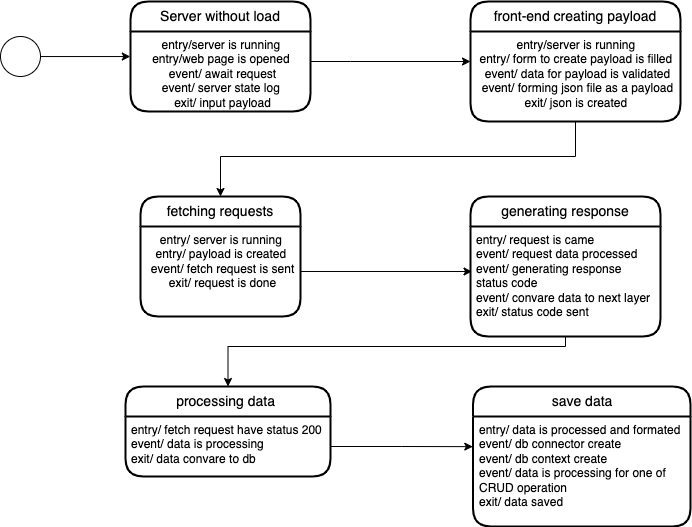

The diagram above was exported from draw.io. Its source (the exported page's mxGraphModel, read from the mxfile embedded in the PNG):
<mxGraphModel dx="3133" dy="2113" grid="1" gridSize="10" guides="1" tooltips="1" connect="1" arrows="1" fold="1" page="1" pageScale="1" pageWidth="827" pageHeight="1169" math="0" shadow="0">
  <root>
    <mxCell id="0" />
    <mxCell id="1" parent="0" />
    <mxCell id="FZbFvkzUo4YBJaa7Htv--12" style="edgeStyle=orthogonalEdgeStyle;rounded=0;orthogonalLoop=1;jettySize=auto;html=1;entryX=-0.001;entryY=0.313;entryDx=0;entryDy=0;entryPerimeter=0;" edge="1" parent="1" source="FZbFvkzUo4YBJaa7Htv--1" target="FZbFvkzUo4YBJaa7Htv--3">
      <mxGeometry relative="1" as="geometry">
        <Array as="points" />
      </mxGeometry>
    </mxCell>
    <mxCell id="FZbFvkzUo4YBJaa7Htv--1" value="" style="ellipse;whiteSpace=wrap;html=1;aspect=fixed;" vertex="1" parent="1">
      <mxGeometry x="120" y="120" width="40" height="40" as="geometry" />
    </mxCell>
    <mxCell id="FZbFvkzUo4YBJaa7Htv--2" value="Server without load" style="swimlane;childLayout=stackLayout;horizontal=1;startSize=30;horizontalStack=0;rounded=1;fontSize=14;fontStyle=0;strokeWidth=2;resizeParent=0;resizeLast=1;shadow=0;dashed=0;align=center;arcSize=20;whiteSpace=wrap;html=1;" vertex="1" parent="1">
      <mxGeometry x="250" y="85" width="180" height="110" as="geometry" />
    </mxCell>
    <mxCell id="FZbFvkzUo4YBJaa7Htv--3" value="entry/server is running&amp;nbsp;&lt;br&gt;entry/web page is opened&amp;nbsp;&lt;br&gt;event/ await request&lt;br&gt;event/ server state log&amp;nbsp;&lt;br&gt;exit/ input payload" style="align=center;strokeColor=none;fillColor=none;spacingLeft=4;fontSize=12;verticalAlign=top;resizable=0;rotatable=0;part=1;html=1;" vertex="1" parent="FZbFvkzUo4YBJaa7Htv--2">
      <mxGeometry y="30" width="180" height="80" as="geometry" />
    </mxCell>
    <mxCell id="FZbFvkzUo4YBJaa7Htv--5" value="fetching requests" style="swimlane;childLayout=stackLayout;horizontal=1;startSize=30;horizontalStack=0;rounded=1;fontSize=14;fontStyle=0;strokeWidth=2;resizeParent=0;resizeLast=1;shadow=0;dashed=0;align=center;arcSize=20;whiteSpace=wrap;html=1;" vertex="1" parent="1">
      <mxGeometry x="260" y="280" width="160" height="120" as="geometry" />
    </mxCell>
    <mxCell id="FZbFvkzUo4YBJaa7Htv--6" value="entry/ server is running&amp;nbsp;&lt;br&gt;entry/ payload is created&amp;nbsp;&lt;br&gt;event/ fetch request is sent&lt;br&gt;exit/ request is done" style="align=center;strokeColor=none;fillColor=none;spacingLeft=4;fontSize=12;verticalAlign=top;resizable=0;rotatable=0;part=1;html=1;" vertex="1" parent="FZbFvkzUo4YBJaa7Htv--5">
      <mxGeometry y="30" width="160" height="90" as="geometry" />
    </mxCell>
    <mxCell id="FZbFvkzUo4YBJaa7Htv--8" value="front-end creating payload" style="swimlane;childLayout=stackLayout;horizontal=1;startSize=30;horizontalStack=0;rounded=1;fontSize=14;fontStyle=0;strokeWidth=2;resizeParent=0;resizeLast=1;shadow=0;dashed=0;align=center;arcSize=20;whiteSpace=wrap;html=1;" vertex="1" parent="1">
      <mxGeometry x="590" y="85" width="210" height="120" as="geometry" />
    </mxCell>
    <mxCell id="FZbFvkzUo4YBJaa7Htv--9" value="entry/server is running&amp;nbsp;&lt;br&gt;entry/ form to create payload is filled&amp;nbsp;&lt;br&gt;event/ data for payload is validated&lt;br&gt;event/ forming json file as a payload&lt;br&gt;exit/ json is created&amp;nbsp;" style="align=center;strokeColor=none;fillColor=none;spacingLeft=4;fontSize=12;verticalAlign=top;resizable=0;rotatable=0;part=1;html=1;" vertex="1" parent="FZbFvkzUo4YBJaa7Htv--8">
      <mxGeometry y="30" width="210" height="90" as="geometry" />
    </mxCell>
    <mxCell id="FZbFvkzUo4YBJaa7Htv--10" value="generating response" style="swimlane;childLayout=stackLayout;horizontal=1;startSize=30;horizontalStack=0;rounded=1;fontSize=14;fontStyle=0;strokeWidth=2;resizeParent=0;resizeLast=1;shadow=0;dashed=0;align=center;arcSize=20;whiteSpace=wrap;html=1;" vertex="1" parent="1">
      <mxGeometry x="590" y="280" width="190" height="140" as="geometry" />
    </mxCell>
    <mxCell id="FZbFvkzUo4YBJaa7Htv--11" value="entry/ request is came&lt;br&gt;event/ request data processed&lt;br&gt;event/ generating response&amp;nbsp;&lt;br&gt;status code&amp;nbsp;&lt;br&gt;event/ convare data to next layer&lt;br&gt;exit/ status code sent&amp;nbsp;" style="align=left;strokeColor=none;fillColor=none;spacingLeft=4;fontSize=12;verticalAlign=top;resizable=0;rotatable=0;part=1;html=1;" vertex="1" parent="FZbFvkzUo4YBJaa7Htv--10">
      <mxGeometry y="30" width="190" height="110" as="geometry" />
    </mxCell>
    <mxCell id="FZbFvkzUo4YBJaa7Htv--14" style="edgeStyle=orthogonalEdgeStyle;rounded=0;orthogonalLoop=1;jettySize=auto;html=1;entryX=0;entryY=0.5;entryDx=0;entryDy=0;" edge="1" parent="1" source="FZbFvkzUo4YBJaa7Htv--3" target="FZbFvkzUo4YBJaa7Htv--8">
      <mxGeometry relative="1" as="geometry">
        <Array as="points">
          <mxPoint x="470" y="145" />
          <mxPoint x="470" y="145" />
        </Array>
      </mxGeometry>
    </mxCell>
    <mxCell id="FZbFvkzUo4YBJaa7Htv--16" style="edgeStyle=orthogonalEdgeStyle;rounded=0;orthogonalLoop=1;jettySize=auto;html=1;entryX=0.5;entryY=0;entryDx=0;entryDy=0;" edge="1" parent="1" source="FZbFvkzUo4YBJaa7Htv--9" target="FZbFvkzUo4YBJaa7Htv--5">
      <mxGeometry relative="1" as="geometry">
        <Array as="points">
          <mxPoint x="695" y="240" />
          <mxPoint x="340" y="240" />
        </Array>
      </mxGeometry>
    </mxCell>
    <mxCell id="FZbFvkzUo4YBJaa7Htv--17" style="edgeStyle=orthogonalEdgeStyle;rounded=0;orthogonalLoop=1;jettySize=auto;html=1;entryX=0.008;entryY=0.409;entryDx=0;entryDy=0;entryPerimeter=0;" edge="1" parent="1" source="FZbFvkzUo4YBJaa7Htv--6" target="FZbFvkzUo4YBJaa7Htv--11">
      <mxGeometry relative="1" as="geometry" />
    </mxCell>
    <mxCell id="FZbFvkzUo4YBJaa7Htv--18" value="processing data&amp;nbsp;" style="swimlane;childLayout=stackLayout;horizontal=1;startSize=30;horizontalStack=0;rounded=1;fontSize=14;fontStyle=0;strokeWidth=2;resizeParent=0;resizeLast=1;shadow=0;dashed=0;align=center;arcSize=20;whiteSpace=wrap;html=1;" vertex="1" parent="1">
      <mxGeometry x="245" y="470" width="205" height="90" as="geometry" />
    </mxCell>
    <mxCell id="FZbFvkzUo4YBJaa7Htv--19" value="entry/ fetch request have status 200&lt;br&gt;event/ data is processing&amp;nbsp;&lt;br&gt;exit/ data convare to db" style="align=left;strokeColor=none;fillColor=none;spacingLeft=4;fontSize=12;verticalAlign=top;resizable=0;rotatable=0;part=1;html=1;" vertex="1" parent="FZbFvkzUo4YBJaa7Htv--18">
      <mxGeometry y="30" width="205" height="60" as="geometry" />
    </mxCell>
    <mxCell id="FZbFvkzUo4YBJaa7Htv--20" value="save data" style="swimlane;childLayout=stackLayout;horizontal=1;startSize=30;horizontalStack=0;rounded=1;fontSize=14;fontStyle=0;strokeWidth=2;resizeParent=0;resizeLast=1;shadow=0;dashed=0;align=center;arcSize=20;whiteSpace=wrap;html=1;" vertex="1" parent="1">
      <mxGeometry x="592.5" y="470" width="217.5" height="140" as="geometry" />
    </mxCell>
    <mxCell id="FZbFvkzUo4YBJaa7Htv--21" value="entry/ data is processed and formated&lt;br&gt;event/ db connector create&lt;br&gt;event/ db context create&lt;br&gt;event/ data is processing for one of &lt;br&gt;CRUD operation&lt;br&gt;exit/ data saved" style="align=left;strokeColor=none;fillColor=none;spacingLeft=4;fontSize=12;verticalAlign=top;resizable=0;rotatable=0;part=1;html=1;" vertex="1" parent="FZbFvkzUo4YBJaa7Htv--20">
      <mxGeometry y="30" width="217.5" height="110" as="geometry" />
    </mxCell>
    <mxCell id="FZbFvkzUo4YBJaa7Htv--22" style="edgeStyle=orthogonalEdgeStyle;rounded=0;orthogonalLoop=1;jettySize=auto;html=1;entryX=0.5;entryY=0;entryDx=0;entryDy=0;" edge="1" parent="1" source="FZbFvkzUo4YBJaa7Htv--11" target="FZbFvkzUo4YBJaa7Htv--18">
      <mxGeometry relative="1" as="geometry">
        <Array as="points">
          <mxPoint x="685" y="430" />
          <mxPoint x="348" y="430" />
        </Array>
      </mxGeometry>
    </mxCell>
    <mxCell id="FZbFvkzUo4YBJaa7Htv--23" style="edgeStyle=orthogonalEdgeStyle;rounded=0;orthogonalLoop=1;jettySize=auto;html=1;entryX=-0.001;entryY=0.274;entryDx=0;entryDy=0;entryPerimeter=0;" edge="1" parent="1" source="FZbFvkzUo4YBJaa7Htv--19" target="FZbFvkzUo4YBJaa7Htv--21">
      <mxGeometry relative="1" as="geometry" />
    </mxCell>
  </root>
</mxGraphModel>